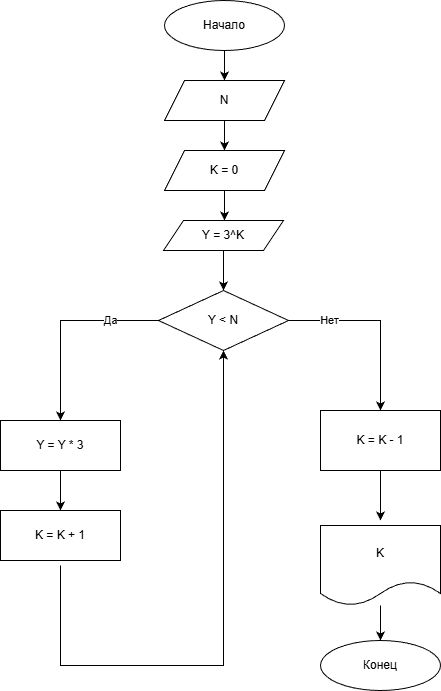

The diagram above was exported from draw.io. Its source (the exported page's mxGraphModel, read from the mxfile embedded in the PNG):
<mxGraphModel dx="1678" dy="914" grid="1" gridSize="10" guides="1" tooltips="1" connect="1" arrows="1" fold="1" page="1" pageScale="1" pageWidth="827" pageHeight="1169" math="0" shadow="0">
  <root>
    <mxCell id="0" />
    <mxCell id="1" parent="0" />
    <mxCell id="hPoQQszjTKYubHJGeM3j-2" edge="1" parent="1" source="hPoQQszjTKYubHJGeM3j-1" style="edgeStyle=orthogonalEdgeStyle;rounded=0;orthogonalLoop=1;jettySize=auto;html=1;" target="hPoQQszjTKYubHJGeM3j-3">
      <mxGeometry relative="1" as="geometry">
        <mxPoint x="414" y="110" as="targetPoint" />
      </mxGeometry>
    </mxCell>
    <mxCell id="hPoQQszjTKYubHJGeM3j-1" parent="1" style="ellipse;whiteSpace=wrap;html=1;" value="Начало" vertex="1">
      <mxGeometry height="50" width="120" x="354" y="20" as="geometry" />
    </mxCell>
    <mxCell id="hPoQQszjTKYubHJGeM3j-4" edge="1" parent="1" source="hPoQQszjTKYubHJGeM3j-3" style="edgeStyle=orthogonalEdgeStyle;rounded=0;orthogonalLoop=1;jettySize=auto;html=1;">
      <mxGeometry relative="1" as="geometry">
        <mxPoint x="414" y="170" as="targetPoint" />
      </mxGeometry>
    </mxCell>
    <mxCell id="hPoQQszjTKYubHJGeM3j-3" parent="1" style="shape=parallelogram;perimeter=parallelogramPerimeter;whiteSpace=wrap;html=1;fixedSize=1;" value="N" vertex="1">
      <mxGeometry height="40" width="120" x="354" y="100" as="geometry" />
    </mxCell>
    <mxCell id="hPoQQszjTKYubHJGeM3j-7" edge="1" parent="1" source="hPoQQszjTKYubHJGeM3j-5" style="edgeStyle=orthogonalEdgeStyle;rounded=0;orthogonalLoop=1;jettySize=auto;html=1;">
      <mxGeometry relative="1" as="geometry">
        <mxPoint x="414" y="240.0000000000001" as="targetPoint" />
      </mxGeometry>
    </mxCell>
    <mxCell id="hPoQQszjTKYubHJGeM3j-5" parent="1" style="shape=parallelogram;perimeter=parallelogramPerimeter;whiteSpace=wrap;html=1;fixedSize=1;" value="K = 0" vertex="1">
      <mxGeometry height="40" width="120" x="354" y="170" as="geometry" />
    </mxCell>
    <mxCell id="hPoQQszjTKYubHJGeM3j-9" edge="1" parent="1" source="hPoQQszjTKYubHJGeM3j-8" style="edgeStyle=orthogonalEdgeStyle;rounded=0;orthogonalLoop=1;jettySize=auto;html=1;">
      <mxGeometry relative="1" as="geometry">
        <mxPoint x="413" y="310.0000000000001" as="targetPoint" />
      </mxGeometry>
    </mxCell>
    <mxCell id="hPoQQszjTKYubHJGeM3j-8" parent="1" style="shape=parallelogram;perimeter=parallelogramPerimeter;whiteSpace=wrap;html=1;fixedSize=1;" value="Y = 3^K" vertex="1">
      <mxGeometry height="30" width="120" x="353" y="240" as="geometry" />
    </mxCell>
    <mxCell id="hPoQQszjTKYubHJGeM3j-11" edge="1" parent="1" style="edgeStyle=orthogonalEdgeStyle;rounded=0;orthogonalLoop=1;jettySize=auto;html=1;">
      <mxGeometry relative="1" as="geometry">
        <mxPoint x="358.0000000000002" y="339.9999999999999" as="sourcePoint" />
        <mxPoint x="250" y="440" as="targetPoint" />
      </mxGeometry>
    </mxCell>
    <mxCell id="hPoQQszjTKYubHJGeM3j-12" connectable="0" parent="hPoQQszjTKYubHJGeM3j-11" style="edgeLabel;html=1;align=center;verticalAlign=middle;resizable=0;points=[];" value="Да" vertex="1">
      <mxGeometry relative="1" x="-0.4391" y="-1" as="geometry">
        <mxPoint as="offset" />
      </mxGeometry>
    </mxCell>
    <mxCell id="hPoQQszjTKYubHJGeM3j-13" edge="1" parent="1" source="hPoQQszjTKYubHJGeM3j-10" style="edgeStyle=orthogonalEdgeStyle;rounded=0;orthogonalLoop=1;jettySize=auto;html=1;">
      <mxGeometry relative="1" as="geometry">
        <Array as="points">
          <mxPoint x="570" y="340" />
        </Array>
        <mxPoint x="570" y="430" as="targetPoint" />
      </mxGeometry>
    </mxCell>
    <mxCell id="hPoQQszjTKYubHJGeM3j-14" connectable="0" parent="hPoQQszjTKYubHJGeM3j-13" style="edgeLabel;html=1;align=center;verticalAlign=middle;resizable=0;points=[];" value="Нет" vertex="1">
      <mxGeometry relative="1" x="-0.5604" y="1" as="geometry">
        <mxPoint as="offset" />
      </mxGeometry>
    </mxCell>
    <mxCell id="hPoQQszjTKYubHJGeM3j-10" parent="1" style="rhombus;whiteSpace=wrap;html=1;" value="Y &amp;lt; N" vertex="1">
      <mxGeometry height="60" width="130" x="348" y="310" as="geometry" />
    </mxCell>
    <mxCell id="hPoQQszjTKYubHJGeM3j-16" edge="1" parent="1" source="hPoQQszjTKYubHJGeM3j-15" style="edgeStyle=orthogonalEdgeStyle;rounded=0;orthogonalLoop=1;jettySize=auto;html=1;">
      <mxGeometry relative="1" as="geometry">
        <mxPoint x="250" y="530" as="targetPoint" />
      </mxGeometry>
    </mxCell>
    <mxCell id="hPoQQszjTKYubHJGeM3j-15" parent="1" style="rounded=0;whiteSpace=wrap;html=1;" value="Y = Y * 3" vertex="1">
      <mxGeometry height="50" width="120" x="190" y="440" as="geometry" />
    </mxCell>
    <mxCell id="hPoQQszjTKYubHJGeM3j-18" edge="1" parent="1" style="edgeStyle=orthogonalEdgeStyle;rounded=0;orthogonalLoop=1;jettySize=auto;html=1;entryX=0.5;entryY=1;entryDx=0;entryDy=0;" target="hPoQQszjTKYubHJGeM3j-10">
      <mxGeometry relative="1" as="geometry">
        <Array as="points">
          <mxPoint x="250" y="685" />
          <mxPoint x="413" y="685" />
        </Array>
        <mxPoint x="249.9999999999999" y="585" as="sourcePoint" />
        <mxPoint x="410" y="685" as="targetPoint" />
      </mxGeometry>
    </mxCell>
    <mxCell id="hPoQQszjTKYubHJGeM3j-17" parent="1" style="rounded=0;whiteSpace=wrap;html=1;" value="K = K + 1" vertex="1">
      <mxGeometry height="50" width="120" x="190" y="530" as="geometry" />
    </mxCell>
    <mxCell id="hPoQQszjTKYubHJGeM3j-20" edge="1" parent="1" source="hPoQQszjTKYubHJGeM3j-19" style="edgeStyle=orthogonalEdgeStyle;rounded=0;orthogonalLoop=1;jettySize=auto;html=1;">
      <mxGeometry relative="1" as="geometry">
        <mxPoint x="570" y="540" as="targetPoint" />
      </mxGeometry>
    </mxCell>
    <mxCell id="hPoQQszjTKYubHJGeM3j-19" parent="1" style="rounded=0;whiteSpace=wrap;html=1;" value="K = K - 1" vertex="1">
      <mxGeometry height="60" width="120" x="510" y="430" as="geometry" />
    </mxCell>
    <mxCell id="hPoQQszjTKYubHJGeM3j-22" edge="1" parent="1" source="hPoQQszjTKYubHJGeM3j-21" style="edgeStyle=orthogonalEdgeStyle;rounded=0;orthogonalLoop=1;jettySize=auto;html=1;">
      <mxGeometry relative="1" as="geometry">
        <mxPoint x="570" y="660" as="targetPoint" />
      </mxGeometry>
    </mxCell>
    <mxCell id="hPoQQszjTKYubHJGeM3j-21" parent="1" style="shape=document;whiteSpace=wrap;html=1;boundedLbl=1;" value="K" vertex="1">
      <mxGeometry height="80" width="120" x="510" y="545" as="geometry" />
    </mxCell>
    <mxCell id="hPoQQszjTKYubHJGeM3j-23" parent="1" style="ellipse;whiteSpace=wrap;html=1;" value="Конец" vertex="1">
      <mxGeometry height="50" width="120" x="510" y="660" as="geometry" />
    </mxCell>
  </root>
</mxGraphModel>